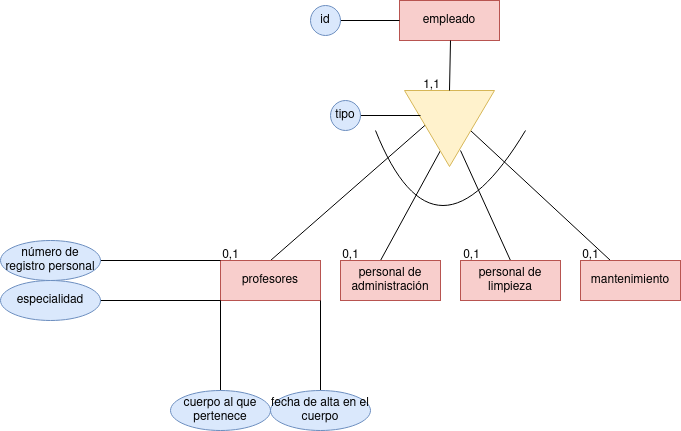

The diagram above was exported from draw.io. Its source (the exported page's mxGraphModel, read from the mxfile embedded in the PNG):
<mxGraphModel dx="2261" dy="795" grid="1" gridSize="10" guides="1" tooltips="1" connect="1" arrows="1" fold="1" page="1" pageScale="1" pageWidth="827" pageHeight="1169" math="0" shadow="0">
  <root>
    <mxCell id="0" />
    <mxCell id="1" parent="0" />
    <mxCell id="d2LNkHmPvbgmCr2ZpV19-2" value="" style="endArrow=none;html=1;rounded=0;" edge="1" parent="1">
      <mxGeometry width="50" height="50" relative="1" as="geometry">
        <mxPoint x="200" y="400" as="sourcePoint" />
        <mxPoint x="360" y="260" as="targetPoint" />
      </mxGeometry>
    </mxCell>
    <mxCell id="d2LNkHmPvbgmCr2ZpV19-3" value="" style="endArrow=none;html=1;rounded=0;" edge="1" parent="1">
      <mxGeometry width="50" height="50" relative="1" as="geometry">
        <mxPoint x="310" y="400" as="sourcePoint" />
        <mxPoint x="370" y="290" as="targetPoint" />
      </mxGeometry>
    </mxCell>
    <mxCell id="d2LNkHmPvbgmCr2ZpV19-4" value="" style="endArrow=none;html=1;rounded=0;" edge="1" parent="1">
      <mxGeometry width="50" height="50" relative="1" as="geometry">
        <mxPoint x="540" y="400" as="sourcePoint" />
        <mxPoint x="400" y="270" as="targetPoint" />
      </mxGeometry>
    </mxCell>
    <mxCell id="d2LNkHmPvbgmCr2ZpV19-5" value="" style="endArrow=none;html=1;rounded=0;" edge="1" parent="1">
      <mxGeometry width="50" height="50" relative="1" as="geometry">
        <mxPoint x="440" y="400" as="sourcePoint" />
        <mxPoint x="390" y="290" as="targetPoint" />
      </mxGeometry>
    </mxCell>
    <mxCell id="d2LNkHmPvbgmCr2ZpV19-6" value="" style="triangle;whiteSpace=wrap;html=1;rotation=90;fillColor=#fff2cc;strokeColor=#d6b656;" vertex="1" parent="1">
      <mxGeometry x="341" y="223" width="76" height="90" as="geometry" />
    </mxCell>
    <mxCell id="d2LNkHmPvbgmCr2ZpV19-9" value="profesores" style="whiteSpace=wrap;html=1;align=center;fillColor=#f8cecc;strokeColor=#b85450;" vertex="1" parent="1">
      <mxGeometry x="150" y="400" width="100" height="40" as="geometry" />
    </mxCell>
    <mxCell id="d2LNkHmPvbgmCr2ZpV19-10" value="personal de administración" style="whiteSpace=wrap;html=1;align=center;fillColor=#f8cecc;strokeColor=#b85450;" vertex="1" parent="1">
      <mxGeometry x="270" y="400" width="100" height="40" as="geometry" />
    </mxCell>
    <mxCell id="d2LNkHmPvbgmCr2ZpV19-11" value="personal de limpieza" style="whiteSpace=wrap;html=1;align=center;fillColor=#f8cecc;strokeColor=#b85450;" vertex="1" parent="1">
      <mxGeometry x="390" y="400" width="100" height="40" as="geometry" />
    </mxCell>
    <mxCell id="d2LNkHmPvbgmCr2ZpV19-12" value="mantenimiento" style="whiteSpace=wrap;html=1;align=center;fillColor=#f8cecc;strokeColor=#b85450;" vertex="1" parent="1">
      <mxGeometry x="510" y="400" width="100" height="40" as="geometry" />
    </mxCell>
    <mxCell id="d2LNkHmPvbgmCr2ZpV19-13" value="" style="endArrow=none;html=1;rounded=0;exitX=1;exitY=0.5;exitDx=0;exitDy=0;" edge="1" parent="1" source="d2LNkHmPvbgmCr2ZpV19-17">
      <mxGeometry width="50" height="50" relative="1" as="geometry">
        <mxPoint x="80" y="350" as="sourcePoint" />
        <mxPoint x="150" y="400" as="targetPoint" />
      </mxGeometry>
    </mxCell>
    <mxCell id="d2LNkHmPvbgmCr2ZpV19-14" value="" style="endArrow=none;html=1;rounded=0;exitX=0.5;exitY=0;exitDx=0;exitDy=0;exitPerimeter=0;entryX=1;entryY=1;entryDx=0;entryDy=0;" edge="1" parent="1" source="d2LNkHmPvbgmCr2ZpV19-20" target="d2LNkHmPvbgmCr2ZpV19-9">
      <mxGeometry width="50" height="50" relative="1" as="geometry">
        <mxPoint x="210" y="520" as="sourcePoint" />
        <mxPoint x="220" y="440" as="targetPoint" />
      </mxGeometry>
    </mxCell>
    <mxCell id="d2LNkHmPvbgmCr2ZpV19-15" value="" style="endArrow=none;html=1;rounded=0;" edge="1" parent="1">
      <mxGeometry width="50" height="50" relative="1" as="geometry">
        <mxPoint x="20" y="440" as="sourcePoint" />
        <mxPoint x="150" y="440" as="targetPoint" />
      </mxGeometry>
    </mxCell>
    <mxCell id="d2LNkHmPvbgmCr2ZpV19-16" value="" style="endArrow=none;html=1;rounded=0;exitX=0.5;exitY=0;exitDx=0;exitDy=0;entryX=0;entryY=1;entryDx=0;entryDy=0;" edge="1" parent="1" source="d2LNkHmPvbgmCr2ZpV19-19" target="d2LNkHmPvbgmCr2ZpV19-9">
      <mxGeometry width="50" height="50" relative="1" as="geometry">
        <mxPoint x="30" y="450" as="sourcePoint" />
        <mxPoint x="150" y="440" as="targetPoint" />
      </mxGeometry>
    </mxCell>
    <mxCell id="d2LNkHmPvbgmCr2ZpV19-17" value="número de registro personal" style="ellipse;whiteSpace=wrap;html=1;align=center;fillColor=#dae8fc;strokeColor=#6c8ebf;" vertex="1" parent="1">
      <mxGeometry x="-70" y="380" width="100" height="40" as="geometry" />
    </mxCell>
    <mxCell id="d2LNkHmPvbgmCr2ZpV19-18" value="especialidad" style="ellipse;whiteSpace=wrap;html=1;align=center;fillColor=#dae8fc;strokeColor=#6c8ebf;" vertex="1" parent="1">
      <mxGeometry x="-70" y="420" width="100" height="40" as="geometry" />
    </mxCell>
    <mxCell id="d2LNkHmPvbgmCr2ZpV19-19" value="cuerpo al que pertenece" style="ellipse;whiteSpace=wrap;html=1;align=center;fillColor=#dae8fc;strokeColor=#6c8ebf;" vertex="1" parent="1">
      <mxGeometry x="100" y="530" width="100" height="40" as="geometry" />
    </mxCell>
    <mxCell id="d2LNkHmPvbgmCr2ZpV19-20" value="fecha de alta en el cuerpo" style="ellipse;whiteSpace=wrap;html=1;align=center;fillColor=#dae8fc;strokeColor=#6c8ebf;" vertex="1" parent="1">
      <mxGeometry x="200" y="530" width="100" height="40" as="geometry" />
    </mxCell>
    <mxCell id="d2LNkHmPvbgmCr2ZpV19-22" value="" style="endArrow=none;startArrow=none;html=1;curved=1;endFill=0;startFill=0;" edge="1" parent="1">
      <mxGeometry width="50" height="50" relative="1" as="geometry">
        <mxPoint x="305" y="270" as="sourcePoint" />
        <mxPoint x="455" y="270" as="targetPoint" />
        <Array as="points">
          <mxPoint x="365" y="420" />
        </Array>
      </mxGeometry>
    </mxCell>
    <mxCell id="d2LNkHmPvbgmCr2ZpV19-23" value="" style="line;strokeWidth=1;rotatable=0;dashed=0;labelPosition=right;align=left;verticalAlign=middle;spacingTop=0;spacingLeft=6;points=[];portConstraint=eastwest;" vertex="1" parent="1">
      <mxGeometry x="290" y="250" width="60" height="10" as="geometry" />
    </mxCell>
    <mxCell id="d2LNkHmPvbgmCr2ZpV19-24" value="tipo" style="ellipse;whiteSpace=wrap;html=1;aspect=fixed;fillColor=#dae8fc;strokeColor=#6c8ebf;" vertex="1" parent="1">
      <mxGeometry x="260" y="240" width="30" height="30" as="geometry" />
    </mxCell>
    <mxCell id="d2LNkHmPvbgmCr2ZpV19-1" value="empleado" style="whiteSpace=wrap;html=1;align=center;fillColor=#f8cecc;strokeColor=#b85450;" vertex="1" parent="1">
      <mxGeometry x="329" y="140" width="100" height="40" as="geometry" />
    </mxCell>
    <mxCell id="d2LNkHmPvbgmCr2ZpV19-26" value="" style="endArrow=none;html=1;rounded=0;exitX=0;exitY=0.5;exitDx=0;exitDy=0;" edge="1" parent="1" source="d2LNkHmPvbgmCr2ZpV19-6">
      <mxGeometry width="50" height="50" relative="1" as="geometry">
        <mxPoint x="330" y="230" as="sourcePoint" />
        <mxPoint x="380" y="180" as="targetPoint" />
      </mxGeometry>
    </mxCell>
    <mxCell id="d2LNkHmPvbgmCr2ZpV19-28" value="" style="endArrow=none;html=1;rounded=0;" edge="1" parent="1">
      <mxGeometry width="50" height="50" relative="1" as="geometry">
        <mxPoint x="329" y="160" as="sourcePoint" />
        <mxPoint x="270" y="160" as="targetPoint" />
      </mxGeometry>
    </mxCell>
    <mxCell id="d2LNkHmPvbgmCr2ZpV19-30" value="id" style="ellipse;whiteSpace=wrap;html=1;aspect=fixed;fillColor=#dae8fc;strokeColor=#6c8ebf;" vertex="1" parent="1">
      <mxGeometry x="240" y="145" width="30" height="30" as="geometry" />
    </mxCell>
    <mxCell id="d2LNkHmPvbgmCr2ZpV19-31" value="0,1" style="text;html=1;align=center;verticalAlign=middle;resizable=0;points=[];autosize=1;strokeColor=none;fillColor=none;" vertex="1" parent="1">
      <mxGeometry x="140" y="380" width="40" height="30" as="geometry" />
    </mxCell>
    <mxCell id="d2LNkHmPvbgmCr2ZpV19-32" value="1,1" style="text;html=1;align=center;verticalAlign=middle;resizable=0;points=[];autosize=1;strokeColor=none;fillColor=none;" vertex="1" parent="1">
      <mxGeometry x="341" y="210" width="40" height="30" as="geometry" />
    </mxCell>
    <mxCell id="d2LNkHmPvbgmCr2ZpV19-33" value="0,1" style="text;html=1;align=center;verticalAlign=middle;resizable=0;points=[];autosize=1;strokeColor=none;fillColor=none;" vertex="1" parent="1">
      <mxGeometry x="381" y="380" width="40" height="30" as="geometry" />
    </mxCell>
    <mxCell id="d2LNkHmPvbgmCr2ZpV19-34" value="0,1" style="text;html=1;align=center;verticalAlign=middle;resizable=0;points=[];autosize=1;strokeColor=none;fillColor=none;" vertex="1" parent="1">
      <mxGeometry x="260" y="380" width="40" height="30" as="geometry" />
    </mxCell>
    <mxCell id="d2LNkHmPvbgmCr2ZpV19-35" value="0,1" style="text;html=1;align=center;verticalAlign=middle;resizable=0;points=[];autosize=1;strokeColor=none;fillColor=none;" vertex="1" parent="1">
      <mxGeometry x="500" y="380" width="40" height="30" as="geometry" />
    </mxCell>
  </root>
</mxGraphModel>